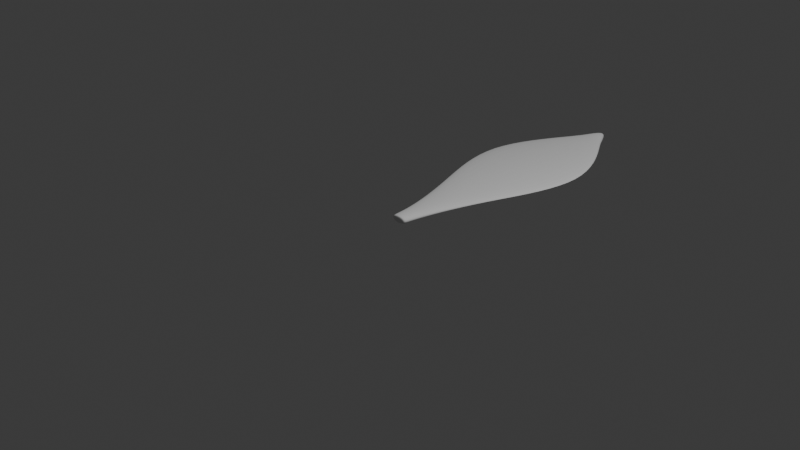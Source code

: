 # Source: leaf.blend  (saved by Blender 5.1.29; exported with 4.5.12 LTS)
import bpy
from mathutils import Matrix  # noqa: F401  (used for matrix-valued properties, if any)

bpy.ops.wm.read_factory_settings(use_empty=True)
scene = bpy.context.scene
scene.name = 'Scene'

# ---- collections
col_collection = bpy.data.collections.new('Collection'); scene.collection.children.link(col_collection)

# ---- world
world_world = bpy.data.worlds.new('World'); scene.world = world_world
world_world.use_nodes = True; world_world.node_tree.nodes.clear()
_N = world_world.node_tree.nodes; _L = world_world.node_tree.links
n0 = _N.new('ShaderNodeOutputWorld'); n0.name = 'World Output'; n0.location = (300, 300)
n1 = _N.new('ShaderNodeBackground'); n1.name = 'Background'; n1.location = (10, 300)
n1.inputs[0].default_value = (0.05088, 0.05088, 0.05088, 1.0)
_L.new(n1.outputs[0], n0.inputs[0])
n0.is_active_output = True
world_world.color = (0.05088, 0.05088, 0.05088)
world_world.sun_shadow_jitter_overblur = 0.0

# ---- cameras
cam_camera = bpy.data.cameras.new('Camera')
cam_camera.clip_end = 100.0
cam_camera.ortho_scale = 7.314

# ---- lights
light_light = bpy.data.lights.new('Light', 'POINT')
light_light.energy = 1000.0
light_light.shadow_soft_size = 0.1

# ---- meshes
me_plane = bpy.data.meshes.new('Plane')
me_plane.from_pydata([(-0.3524, 0.9766, 0.03956), (0.3524, 0.9766, 0.03956), (-0.1699, 3.105, 0.03956), (0.1699, 3.105, 0.03956), (-0.8445, 2.105, 0.03956), (0.8445, 2.105, 0.03956), (-0.1351, 0.3187, 0.03956), (0.1487, 0.3187, 0.03956), (-0.09368, -0.01969, 0.03956), (0.09368, -0.01969, 0.03956), (-0.1699, 3.105, 0.03956), (0.1699, 3.105, 0.03956), (-0.02043, 3.37, 0.03956), (0.02043, 3.37, 0.03956), (-0.09734, 0.01029, 0.03956), (0.09855, 0.01029, 0.03956)], [], [(4, 5, 3, 2), (0, 1, 5, 4), (1, 0, 6, 7), (15, 14, 8, 9), (2, 3, 11, 10), (10, 11, 13, 12), (7, 6, 14, 15)])
_uv = me_plane.uv_layers.new(name='UVMap')
_uv.uv.foreach_set('vector', [0.0, 0.5, 1.0, 0.5, 1.0, 1.0, 0.0, 1.0, 0.0, 0.0, 1.0, 0.0, 1.0, 0.5, 0.0, 0.5, 1.0, 0.0, 0.0, 0.0, 0.0, 0.0, 1.0, 0.0, 1.0, 0.0, 0.0, 0.0, 0.0, 0.0, 1.0, 0.0, 0.0, 1.0, 1.0, 1.0, 1.0, 1.0, 0.0, 1.0, 0.0, 1.0, 1.0, 1.0, 1.0, 1.0, 0.0, 1.0, 1.0, 0.0, 0.0, 0.0, 0.0, 0.0, 1.0, 0.0])
me_plane.update()

# ---- objects
ob_light = bpy.data.objects.new('Light', light_light)
ob_camera = bpy.data.objects.new('Camera', cam_camera)
ob_leaf = bpy.data.objects.new('Leaf', me_plane)

# ---- transforms, parenting, visibility, modifiers, constraints
ob_light.location = (4.076, 1.005, 5.904)
ob_light.rotation_euler = (0.6503, 0.05522, 1.866)
ob_light.lock_rotations_4d = False
ob_light.empty_display_type = 'ARROWS'
ob_light.color = (0.0, 0.0, 0.0, 0.0)
ob_light.lineart.crease_threshold = 0.0
ob_camera.location = (7.359, -6.926, 4.958)
ob_camera.rotation_euler = (1.109, 0.0, 0.8149)
ob_camera.lock_rotations_4d = False
ob_camera.empty_display_type = 'ARROWS'
ob_camera.color = (0.0, 0.0, 0.0, 0.0)
ob_camera.display_type = 'WIRE'
ob_camera.lineart.crease_threshold = 0.0
ob_leaf.location = (0.0, 0.0, 0.0)
_m = ob_leaf.modifiers.new('Solidify', 'SOLIDIFY')
_m.thickness = 0.09
_m = ob_leaf.modifiers.new('Subdivision', 'SUBSURF')
_m.levels = 3
_m.render_levels = 3

# ---- collection membership
col_collection.objects.link(ob_light)
col_collection.objects.link(ob_camera)
col_collection.objects.link(ob_leaf)

# ---- scene / render settings (as saved in the file)
scene.camera = ob_camera
scene.frame_start = 1; scene.frame_end = 250; scene.frame_set(22)
scene.render.engine = 'BLENDER_EEVEE_NEXT'
scene.render.bake_bias = 0.0
scene.render.bake_samples = 0
bpy.context.view_layer.update()

